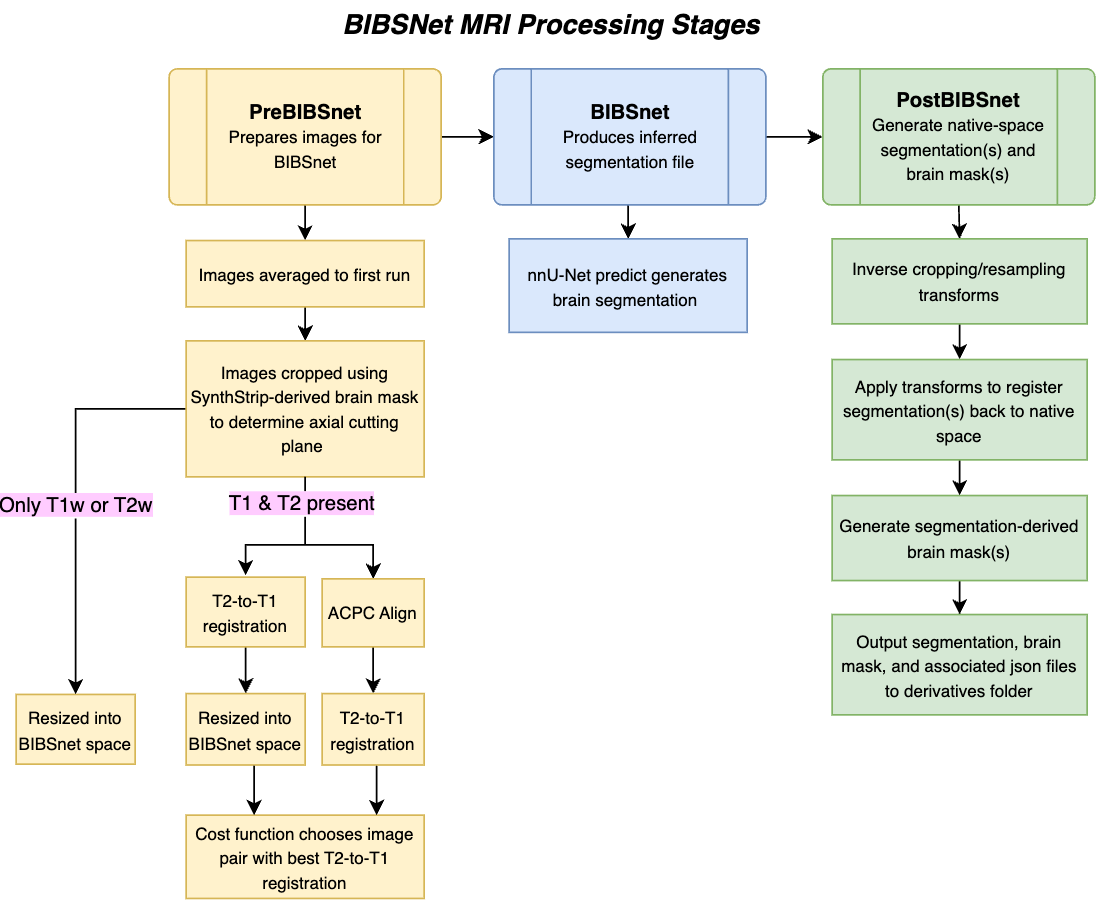

The diagram above was exported from draw.io. Its source (the exported page's mxGraphModel, read from the mxfile embedded in the PNG):
<mxGraphModel dx="1645" dy="396" grid="1" gridSize="10" guides="1" tooltips="1" connect="1" arrows="1" fold="1" page="1" pageScale="1" pageWidth="850" pageHeight="1100" math="0" shadow="0">
  <root>
    <mxCell id="Hn478ZeaPz__C48FhCJA-0" />
    <mxCell id="Hn478ZeaPz__C48FhCJA-1" parent="Hn478ZeaPz__C48FhCJA-0" />
    <mxCell id="Hn478ZeaPz__C48FhCJA-2" style="edgeStyle=orthogonalEdgeStyle;rounded=0;orthogonalLoop=1;jettySize=auto;html=1;exitX=1;exitY=0.5;exitDx=0;exitDy=0;entryX=0;entryY=0.5;entryDx=0;entryDy=0;" edge="1" parent="Hn478ZeaPz__C48FhCJA-1" source="Hn478ZeaPz__C48FhCJA-4" target="Hn478ZeaPz__C48FhCJA-7">
      <mxGeometry relative="1" as="geometry" />
    </mxCell>
    <mxCell id="os7r_-tumRov2kh6F18A-1" value="" style="edgeStyle=orthogonalEdgeStyle;rounded=0;orthogonalLoop=1;jettySize=auto;html=1;" edge="1" parent="Hn478ZeaPz__C48FhCJA-1" source="Hn478ZeaPz__C48FhCJA-4" target="Hn478ZeaPz__C48FhCJA-12">
      <mxGeometry relative="1" as="geometry" />
    </mxCell>
    <mxCell id="Hn478ZeaPz__C48FhCJA-4" value="&lt;b&gt;PreBIBSnet&lt;/b&gt;&lt;br&gt;&lt;font style=&quot;font-size: 10px&quot;&gt;Prepares images for BIBSnet&lt;/font&gt;" style="verticalLabelPosition=middle;verticalAlign=middle;html=1;shape=process;whiteSpace=wrap;rounded=1;size=0.14;arcSize=6;fontFamily=Helvetica;fontSize=12;strokeColor=#d6b656;fillColor=#fff2cc;" vertex="1" parent="Hn478ZeaPz__C48FhCJA-1">
      <mxGeometry x="-10" y="60" width="160" height="80" as="geometry" />
    </mxCell>
    <mxCell id="Hn478ZeaPz__C48FhCJA-5" style="edgeStyle=orthogonalEdgeStyle;rounded=0;orthogonalLoop=1;jettySize=auto;html=1;exitX=1;exitY=0.5;exitDx=0;exitDy=0;" edge="1" parent="Hn478ZeaPz__C48FhCJA-1" source="Hn478ZeaPz__C48FhCJA-7" target="Hn478ZeaPz__C48FhCJA-9">
      <mxGeometry relative="1" as="geometry" />
    </mxCell>
    <mxCell id="Hn478ZeaPz__C48FhCJA-6" style="edgeStyle=orthogonalEdgeStyle;rounded=0;orthogonalLoop=1;jettySize=auto;html=1;exitX=0.5;exitY=1;exitDx=0;exitDy=0;entryX=0.5;entryY=0;entryDx=0;entryDy=0;fontSize=10;" edge="1" parent="Hn478ZeaPz__C48FhCJA-1" target="Hn478ZeaPz__C48FhCJA-21">
      <mxGeometry relative="1" as="geometry">
        <mxPoint x="271" y="140" as="sourcePoint" />
      </mxGeometry>
    </mxCell>
    <mxCell id="Hn478ZeaPz__C48FhCJA-7" value="&lt;b&gt;BIBSnet&lt;/b&gt;&lt;br&gt;&lt;font style=&quot;font-size: 10px&quot;&gt;Produces inferred segmentation file&lt;/font&gt;" style="verticalLabelPosition=middle;verticalAlign=middle;html=1;shape=process;whiteSpace=wrap;rounded=1;size=0.14;arcSize=6;fontFamily=Helvetica;fontSize=12;strokeColor=#6c8ebf;fillColor=#dae8fc;" vertex="1" parent="Hn478ZeaPz__C48FhCJA-1">
      <mxGeometry x="181" y="60" width="160" height="80" as="geometry" />
    </mxCell>
    <mxCell id="Hn478ZeaPz__C48FhCJA-8" style="edgeStyle=orthogonalEdgeStyle;rounded=0;orthogonalLoop=1;jettySize=auto;html=1;exitX=0.5;exitY=1;exitDx=0;exitDy=0;entryX=0.5;entryY=0;entryDx=0;entryDy=0;" edge="1" parent="Hn478ZeaPz__C48FhCJA-1" source="Hn478ZeaPz__C48FhCJA-9" target="Hn478ZeaPz__C48FhCJA-23">
      <mxGeometry relative="1" as="geometry" />
    </mxCell>
    <mxCell id="Hn478ZeaPz__C48FhCJA-9" value="&lt;font style=&quot;&quot;&gt;&lt;b style=&quot;&quot;&gt;&lt;font style=&quot;font-size: 12px;&quot;&gt;PostBIBSnet&lt;/font&gt;&lt;/b&gt;&lt;br&gt;&lt;font style=&quot;font-size: 10px;&quot;&gt;Generate native-space segmentation(s) and brain mask(s)&lt;/font&gt;&lt;/font&gt;" style="verticalLabelPosition=middle;verticalAlign=middle;html=1;shape=process;whiteSpace=wrap;rounded=1;size=0.14;arcSize=6;fontFamily=Helvetica;fontSize=12;strokeColor=#82b366;fillColor=#d5e8d4;" vertex="1" parent="Hn478ZeaPz__C48FhCJA-1">
      <mxGeometry x="374.5" y="60" width="160" height="80" as="geometry" />
    </mxCell>
    <mxCell id="Hn478ZeaPz__C48FhCJA-10" value="&lt;div&gt;&lt;b&gt;&lt;font style=&quot;font-size: 16px;&quot;&gt;&lt;i style=&quot;&quot;&gt;&lt;font style=&quot;&quot;&gt;BIBSNet&amp;nbsp;&lt;/font&gt;&lt;/i&gt;&lt;i style=&quot;background-color: initial;&quot;&gt;MRI Processing Stages&lt;/i&gt;&lt;/font&gt;&lt;/b&gt;&lt;/div&gt;" style="text;html=1;strokeColor=none;fillColor=none;align=center;verticalAlign=middle;whiteSpace=wrap;rounded=0;" vertex="1" parent="Hn478ZeaPz__C48FhCJA-1">
      <mxGeometry x="70" y="20" width="290" height="30" as="geometry" />
    </mxCell>
    <mxCell id="Hn478ZeaPz__C48FhCJA-11" value="" style="edgeStyle=orthogonalEdgeStyle;rounded=0;orthogonalLoop=1;jettySize=auto;html=1;" edge="1" parent="Hn478ZeaPz__C48FhCJA-1" source="Hn478ZeaPz__C48FhCJA-12" target="Hn478ZeaPz__C48FhCJA-33">
      <mxGeometry relative="1" as="geometry">
        <Array as="points">
          <mxPoint x="80" y="290" />
          <mxPoint x="80" y="290" />
        </Array>
      </mxGeometry>
    </mxCell>
    <mxCell id="Hn478ZeaPz__C48FhCJA-12" value="&lt;font style=&quot;font-size: 10px;&quot;&gt;Images averaged to first run&lt;/font&gt;" style="square;whiteSpace=wrap;html=1;fillColor=#fff2cc;strokeColor=#d6b656;" vertex="1" parent="Hn478ZeaPz__C48FhCJA-1">
      <mxGeometry y="161" width="140" height="39" as="geometry" />
    </mxCell>
    <mxCell id="Hn478ZeaPz__C48FhCJA-18" value="&lt;font style=&quot;font-size: 10px&quot;&gt;Cost function chooses image pair with best T2-to-T1 registration&lt;/font&gt;" style="square;whiteSpace=wrap;html=1;fillColor=#fff2cc;strokeColor=#d6b656;" vertex="1" parent="Hn478ZeaPz__C48FhCJA-1">
      <mxGeometry y="499" width="140" height="49" as="geometry" />
    </mxCell>
    <mxCell id="Hn478ZeaPz__C48FhCJA-21" value="&lt;font style=&quot;font-size: 10px&quot;&gt;nnU-Net predict generates brain segmentation&amp;nbsp;&lt;/font&gt;" style="square;whiteSpace=wrap;html=1;fillColor=#dae8fc;strokeColor=#6c8ebf;" vertex="1" parent="Hn478ZeaPz__C48FhCJA-1">
      <mxGeometry x="190" y="160" width="140" height="55" as="geometry" />
    </mxCell>
    <mxCell id="Hn478ZeaPz__C48FhCJA-22" style="edgeStyle=orthogonalEdgeStyle;rounded=0;orthogonalLoop=1;jettySize=auto;html=1;exitX=0.5;exitY=1;exitDx=0;exitDy=0;entryX=0.5;entryY=0;entryDx=0;entryDy=0;fontSize=10;" edge="1" parent="Hn478ZeaPz__C48FhCJA-1" source="Hn478ZeaPz__C48FhCJA-23" target="Hn478ZeaPz__C48FhCJA-27">
      <mxGeometry relative="1" as="geometry" />
    </mxCell>
    <mxCell id="Hn478ZeaPz__C48FhCJA-23" value="&lt;font style=&quot;font-size: 10px&quot;&gt;Inverse cropping/resampling transforms&lt;/font&gt;" style="whiteSpace=wrap;html=1;strokeColor=#82b366;fillColor=#d5e8d4;" vertex="1" parent="Hn478ZeaPz__C48FhCJA-1">
      <mxGeometry x="380" y="160" width="150" height="50" as="geometry" />
    </mxCell>
    <mxCell id="Hn478ZeaPz__C48FhCJA-24" value="" style="edgeStyle=orthogonalEdgeStyle;rounded=0;orthogonalLoop=1;jettySize=auto;html=1;" edge="1" parent="Hn478ZeaPz__C48FhCJA-1" source="Hn478ZeaPz__C48FhCJA-25" target="Hn478ZeaPz__C48FhCJA-34">
      <mxGeometry relative="1" as="geometry" />
    </mxCell>
    <mxCell id="Hn478ZeaPz__C48FhCJA-25" value="&lt;font style=&quot;font-size: 10px&quot;&gt;Generate segmentation-derived brain mask(s)&lt;/font&gt;" style="whiteSpace=wrap;html=1;strokeColor=#82b366;fillColor=#d5e8d4;" vertex="1" parent="Hn478ZeaPz__C48FhCJA-1">
      <mxGeometry x="380" y="311" width="150" height="50" as="geometry" />
    </mxCell>
    <mxCell id="Hn478ZeaPz__C48FhCJA-26" style="edgeStyle=orthogonalEdgeStyle;rounded=0;orthogonalLoop=1;jettySize=auto;html=1;exitX=0.5;exitY=1;exitDx=0;exitDy=0;entryX=0.5;entryY=0;entryDx=0;entryDy=0;fontSize=10;" edge="1" parent="Hn478ZeaPz__C48FhCJA-1" source="Hn478ZeaPz__C48FhCJA-27" target="Hn478ZeaPz__C48FhCJA-25">
      <mxGeometry relative="1" as="geometry" />
    </mxCell>
    <mxCell id="Hn478ZeaPz__C48FhCJA-27" value="&lt;font style=&quot;font-size: 10px&quot;&gt;Apply transforms to register segmentation(s) back to native space&lt;br&gt;&lt;/font&gt;" style="whiteSpace=wrap;html=1;strokeColor=#82b366;fillColor=#d5e8d4;" vertex="1" parent="Hn478ZeaPz__C48FhCJA-1">
      <mxGeometry x="380" y="231" width="150" height="59" as="geometry" />
    </mxCell>
    <mxCell id="Hn478ZeaPz__C48FhCJA-29" value="&lt;span style=&quot;font-size: 10px;&quot;&gt;Resized into BIBSnet space&lt;/span&gt;" style="square;whiteSpace=wrap;html=1;fillColor=#fff2cc;strokeColor=#d6b656;" vertex="1" parent="Hn478ZeaPz__C48FhCJA-1">
      <mxGeometry x="-100" y="428" width="70" height="41" as="geometry" />
    </mxCell>
    <mxCell id="Hn478ZeaPz__C48FhCJA-31" value="" style="endArrow=classic;html=1;rounded=0;exitX=0;exitY=0.5;exitDx=0;exitDy=0;entryX=0.5;entryY=0;entryDx=0;entryDy=0;" edge="1" parent="Hn478ZeaPz__C48FhCJA-1" target="Hn478ZeaPz__C48FhCJA-29">
      <mxGeometry relative="1" as="geometry">
        <mxPoint y="260" as="sourcePoint" />
        <mxPoint x="-74" y="539.5" as="targetPoint" />
        <Array as="points">
          <mxPoint x="-65" y="260" />
        </Array>
      </mxGeometry>
    </mxCell>
    <mxCell id="Hn478ZeaPz__C48FhCJA-32" value="&lt;font style=&quot;background-color: rgb(255, 204, 255); font-size: 12px;&quot;&gt;Only T1w or T2w&lt;/font&gt;" style="edgeLabel;resizable=0;html=1;align=center;verticalAlign=middle;" connectable="0" vertex="1" parent="Hn478ZeaPz__C48FhCJA-31">
      <mxGeometry relative="1" as="geometry">
        <mxPoint y="5" as="offset" />
      </mxGeometry>
    </mxCell>
    <mxCell id="afWajaLI1tJ_Lazfnjwd-15" value="" style="edgeStyle=orthogonalEdgeStyle;rounded=0;orthogonalLoop=1;jettySize=auto;html=1;" edge="1" parent="Hn478ZeaPz__C48FhCJA-1" source="Hn478ZeaPz__C48FhCJA-33" target="os7r_-tumRov2kh6F18A-4">
      <mxGeometry relative="1" as="geometry">
        <Array as="points">
          <mxPoint x="70" y="340" />
          <mxPoint x="110" y="340" />
        </Array>
      </mxGeometry>
    </mxCell>
    <mxCell id="Hn478ZeaPz__C48FhCJA-33" value="&lt;font style=&quot;font-size: 10px;&quot;&gt;Images cropped using SynthStrip-derived brain mask to determine axial cutting plane&amp;nbsp;&lt;/font&gt;" style="square;whiteSpace=wrap;html=1;fillColor=#fff2cc;strokeColor=#d6b656;" vertex="1" parent="Hn478ZeaPz__C48FhCJA-1">
      <mxGeometry y="220" width="140" height="80" as="geometry" />
    </mxCell>
    <mxCell id="Hn478ZeaPz__C48FhCJA-34" value="&lt;font style=&quot;font-size: 10px&quot;&gt;Output segmentation, brain mask, and associated json files to derivatives folder&lt;/font&gt;" style="whiteSpace=wrap;html=1;strokeColor=#82b366;fillColor=#d5e8d4;" vertex="1" parent="Hn478ZeaPz__C48FhCJA-1">
      <mxGeometry x="380" y="381" width="150" height="59" as="geometry" />
    </mxCell>
    <mxCell id="os7r_-tumRov2kh6F18A-13" value="" style="edgeStyle=orthogonalEdgeStyle;rounded=0;orthogonalLoop=1;jettySize=auto;html=1;" edge="1" parent="Hn478ZeaPz__C48FhCJA-1" source="os7r_-tumRov2kh6F18A-3" target="Hn478ZeaPz__C48FhCJA-30">
      <mxGeometry relative="1" as="geometry" />
    </mxCell>
    <mxCell id="os7r_-tumRov2kh6F18A-3" value="&lt;font style=&quot;font-size: 10px&quot;&gt;T2-to-T1 registration&lt;/font&gt;" style="square;whiteSpace=wrap;html=1;fillColor=#fff2cc;strokeColor=#d6b656;" vertex="1" parent="Hn478ZeaPz__C48FhCJA-1">
      <mxGeometry y="359" width="70" height="41" as="geometry" />
    </mxCell>
    <mxCell id="afWajaLI1tJ_Lazfnjwd-18" value="" style="edgeStyle=orthogonalEdgeStyle;rounded=0;orthogonalLoop=1;jettySize=auto;html=1;" edge="1" parent="Hn478ZeaPz__C48FhCJA-1" source="os7r_-tumRov2kh6F18A-4" target="Hn478ZeaPz__C48FhCJA-16">
      <mxGeometry relative="1" as="geometry" />
    </mxCell>
    <mxCell id="afWajaLI1tJ_Lazfnjwd-25" value="" style="edgeStyle=orthogonalEdgeStyle;rounded=0;orthogonalLoop=1;jettySize=auto;html=1;" edge="1" parent="Hn478ZeaPz__C48FhCJA-1" source="os7r_-tumRov2kh6F18A-4" target="Hn478ZeaPz__C48FhCJA-16">
      <mxGeometry relative="1" as="geometry" />
    </mxCell>
    <mxCell id="os7r_-tumRov2kh6F18A-4" value="&lt;font style=&quot;font-size: 10px&quot;&gt;ACPC Align&lt;/font&gt;" style="square;whiteSpace=wrap;html=1;fillColor=#fff2cc;strokeColor=#d6b656;" vertex="1" parent="Hn478ZeaPz__C48FhCJA-1">
      <mxGeometry x="80" y="360" width="60" height="40" as="geometry" />
    </mxCell>
    <mxCell id="Hn478ZeaPz__C48FhCJA-16" value="&lt;font style=&quot;font-size: 10px&quot;&gt;T2-to-T1 registration&lt;/font&gt;" style="square;whiteSpace=wrap;html=1;fillColor=#fff2cc;strokeColor=#d6b656;" vertex="1" parent="Hn478ZeaPz__C48FhCJA-1">
      <mxGeometry x="80" y="427.5" width="60" height="42" as="geometry" />
    </mxCell>
    <mxCell id="Hn478ZeaPz__C48FhCJA-30" value="&lt;font style=&quot;font-size: 10px&quot;&gt;Resized into BIBSnet space&lt;/font&gt;" style="square;whiteSpace=wrap;html=1;fillColor=#fff2cc;strokeColor=#d6b656;" vertex="1" parent="Hn478ZeaPz__C48FhCJA-1">
      <mxGeometry y="427.5" width="70" height="42" as="geometry" />
    </mxCell>
    <mxCell id="afWajaLI1tJ_Lazfnjwd-16" value="" style="edgeStyle=orthogonalEdgeStyle;rounded=0;orthogonalLoop=1;jettySize=auto;html=1;" edge="1" parent="Hn478ZeaPz__C48FhCJA-1">
      <mxGeometry relative="1" as="geometry">
        <mxPoint x="70" y="300" as="sourcePoint" />
        <mxPoint x="35" y="358" as="targetPoint" />
        <Array as="points">
          <mxPoint x="70" y="300" />
          <mxPoint x="70" y="340" />
          <mxPoint x="35" y="340" />
        </Array>
      </mxGeometry>
    </mxCell>
    <mxCell id="afWajaLI1tJ_Lazfnjwd-17" value="&lt;font style=&quot;font-size: 12px; background-color: rgb(255, 204, 255);&quot;&gt;T1 &amp;amp; T2 present&lt;/font&gt;" style="edgeLabel;html=1;align=center;verticalAlign=middle;resizable=0;points=[];" vertex="1" connectable="0" parent="afWajaLI1tJ_Lazfnjwd-16">
      <mxGeometry x="-0.6435" y="-1" relative="1" as="geometry">
        <mxPoint x="-1" y="-1" as="offset" />
      </mxGeometry>
    </mxCell>
    <mxCell id="afWajaLI1tJ_Lazfnjwd-28" value="" style="edgeStyle=orthogonalEdgeStyle;rounded=0;orthogonalLoop=1;jettySize=auto;html=1;" edge="1" parent="Hn478ZeaPz__C48FhCJA-1">
      <mxGeometry relative="1" as="geometry">
        <mxPoint x="112" y="470" as="sourcePoint" />
        <mxPoint x="112" y="499" as="targetPoint" />
      </mxGeometry>
    </mxCell>
    <mxCell id="afWajaLI1tJ_Lazfnjwd-29" value="" style="edgeStyle=orthogonalEdgeStyle;rounded=0;orthogonalLoop=1;jettySize=auto;html=1;" edge="1" parent="Hn478ZeaPz__C48FhCJA-1">
      <mxGeometry relative="1" as="geometry">
        <mxPoint x="40" y="470" as="sourcePoint" />
        <mxPoint x="40" y="499" as="targetPoint" />
        <Array as="points">
          <mxPoint x="40" y="470" />
        </Array>
      </mxGeometry>
    </mxCell>
  </root>
</mxGraphModel>